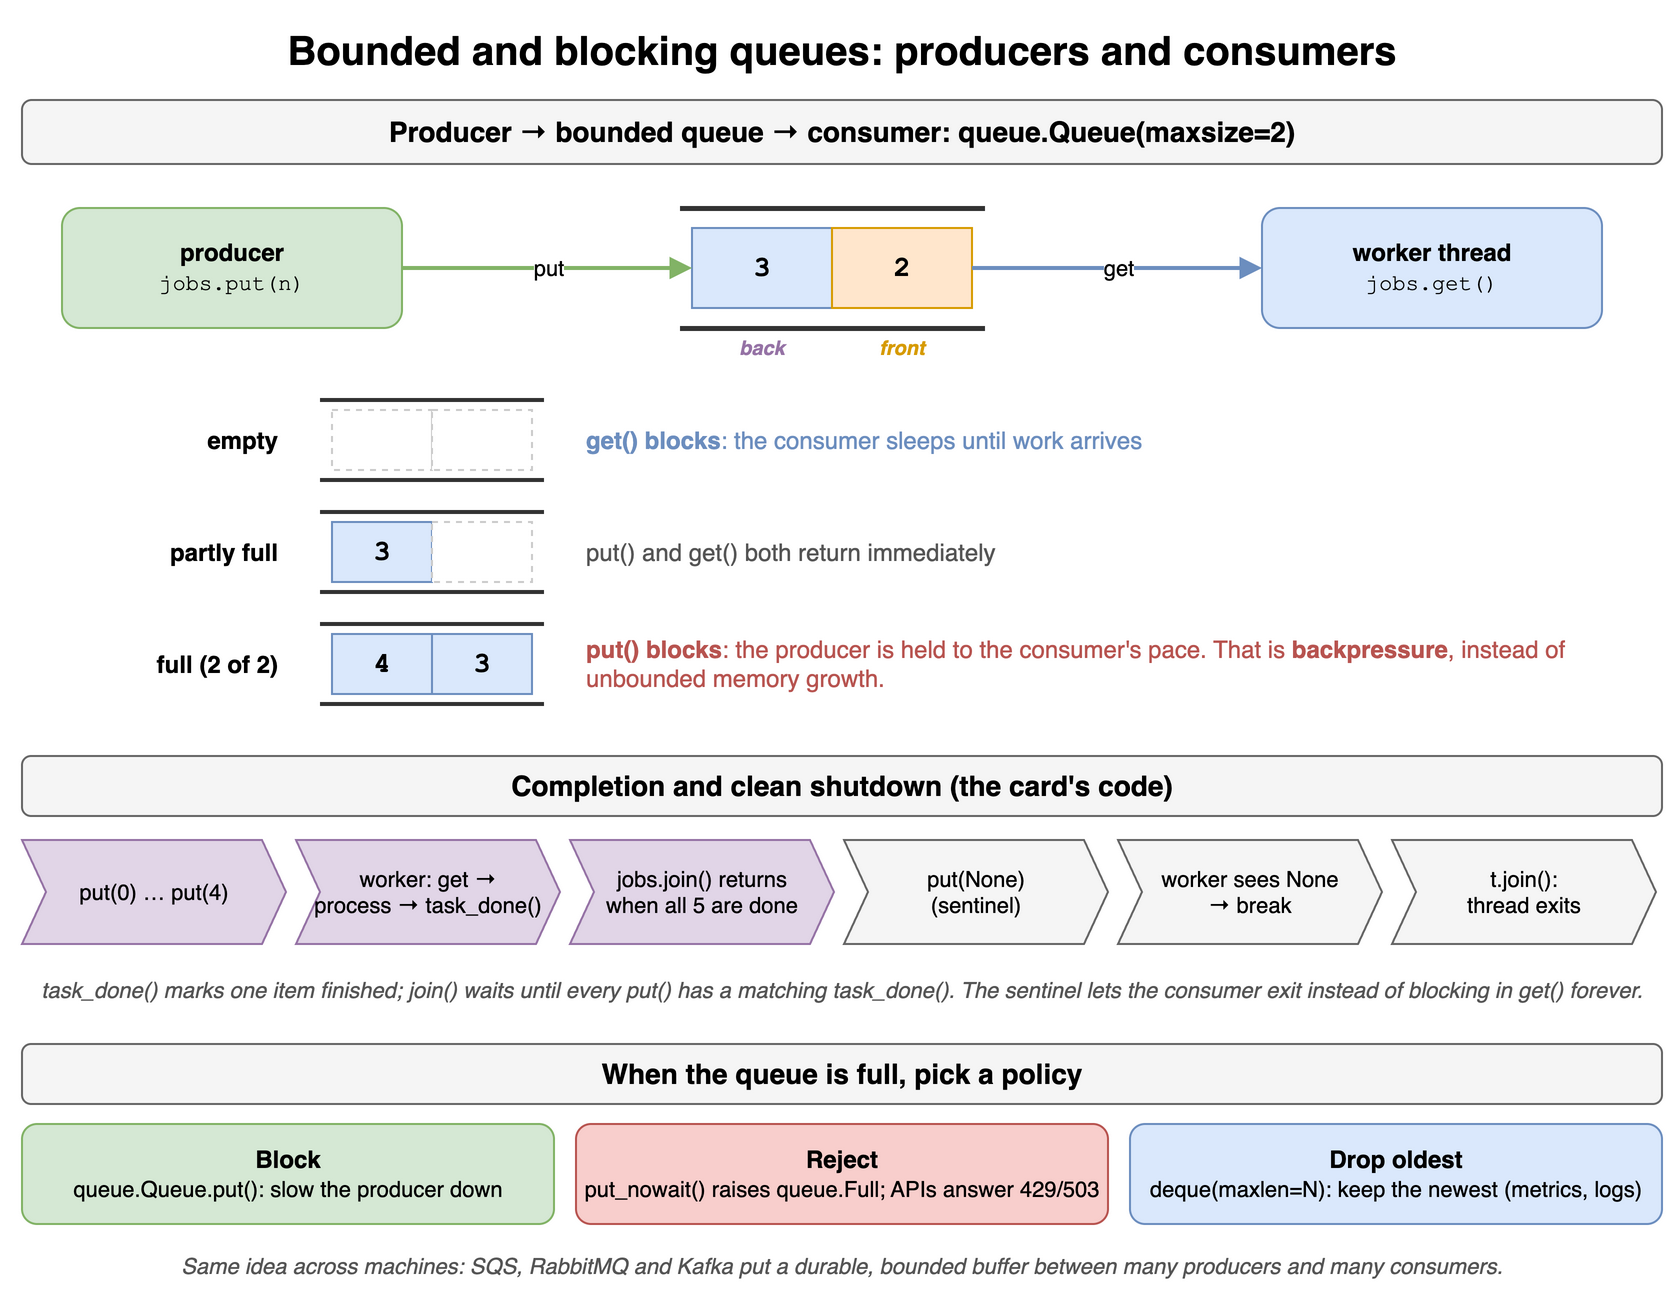

The diagram above was exported from draw.io. Its source (the exported page's mxGraphModel, read from the mxfile embedded in the PNG):
<mxGraphModel dx="900" dy="660" grid="1" gridSize="10" guides="1" tooltips="1" connect="1" arrows="1" fold="1" page="1" pageScale="1" pageWidth="900" pageHeight="660" math="0" shadow="0">
  <root>
    <mxCell id="0" />
    <mxCell id="1" parent="0" />
    <mxCell id="p16c1" value="Bounded and blocking queues: producers and consumers" style="text;html=1;align=center;verticalAlign=middle;whiteSpace=wrap;fontSize=20;fontStyle=1;" vertex="1" parent="1">
      <mxGeometry x="40" y="10" width="820" height="30" as="geometry" />
    </mxCell>
    <mxCell id="p16c2" value="Producer → bounded queue → consumer:  queue.Queue(maxsize=2)" style="rounded=1;whiteSpace=wrap;html=1;fillColor=#f5f5f5;strokeColor=#666666;fontStyle=1;fontSize=14;" vertex="1" parent="1">
      <mxGeometry x="40" y="50" width="820" height="32" as="geometry" />
    </mxCell>
    <mxCell id="p16c3" value="&lt;b&gt;producer&lt;/b&gt;&lt;br&gt;&lt;span style='font-family:Courier New;font-size:11px'&gt;jobs.put(n)&lt;/span&gt;" style="rounded=1;whiteSpace=wrap;html=1;fillColor=#d5e8d4;strokeColor=#82b366;" vertex="1" parent="1">
      <mxGeometry x="60" y="104" width="170" height="60" as="geometry" />
    </mxCell>
    <mxCell id="p16c4" value="" style="shape=partialRectangle;whiteSpace=wrap;html=1;left=0;right=0;fillColor=none;strokeWidth=2.5;strokeColor=#333333;" vertex="1" parent="1">
      <mxGeometry x="370" y="104" width="150" height="60" as="geometry" />
    </mxCell>
    <mxCell id="p16c5" value="3" style="rounded=0;whiteSpace=wrap;html=1;fontStyle=1;fontSize=14;fillColor=#dae8fc;strokeColor=#6c8ebf;fontFamily=Courier New;" vertex="1" parent="1">
      <mxGeometry x="375" y="114" width="70" height="40" as="geometry" />
    </mxCell>
    <mxCell id="p16c6" value="2" style="rounded=0;whiteSpace=wrap;html=1;fontStyle=1;fontSize=14;fillColor=#ffe6cc;strokeColor=#d79b00;fontFamily=Courier New;" vertex="1" parent="1">
      <mxGeometry x="445" y="114" width="70" height="40" as="geometry" />
    </mxCell>
    <mxCell id="p16c7" value="&lt;b&gt;worker thread&lt;/b&gt;&lt;br&gt;&lt;span style='font-family:Courier New;font-size:11px'&gt;jobs.get()&lt;/span&gt;" style="rounded=1;whiteSpace=wrap;html=1;fillColor=#dae8fc;strokeColor=#6c8ebf;" vertex="1" parent="1">
      <mxGeometry x="660" y="104" width="170" height="60" as="geometry" />
    </mxCell>
    <mxCell id="p16c8" value="put" style="endArrow=block;html=1;strokeWidth=2;strokeColor=#82b366;fontSize=11;labelBackgroundColor=#ffffff;" edge="1" parent="1" source="p16c3" target="p16c5">
      <mxGeometry relative="1" as="geometry" />
    </mxCell>
    <mxCell id="p16c9" value="get" style="endArrow=block;html=1;strokeWidth=2;strokeColor=#6c8ebf;fontSize=11;labelBackgroundColor=#ffffff;" edge="1" parent="1" source="p16c6" target="p16c7">
      <mxGeometry relative="1" as="geometry" />
    </mxCell>
    <mxCell id="p16c10" value="back" style="text;html=1;align=center;verticalAlign=middle;whiteSpace=wrap;fontSize=10;fontStyle=3;fontColor=#9673a6;" vertex="1" parent="1">
      <mxGeometry x="375" y="166" width="70" height="16" as="geometry" />
    </mxCell>
    <mxCell id="p16c11" value="front" style="text;html=1;align=center;verticalAlign=middle;whiteSpace=wrap;fontSize=10;fontStyle=3;fontColor=#d79b00;" vertex="1" parent="1">
      <mxGeometry x="445" y="166" width="70" height="16" as="geometry" />
    </mxCell>
    <mxCell id="p16c12" value="empty" style="text;html=1;align=center;verticalAlign=middle;whiteSpace=wrap;fontStyle=1;align=right;" vertex="1" parent="1">
      <mxGeometry x="40" y="200" width="130" height="40" as="geometry" />
    </mxCell>
    <mxCell id="p16c13" value="" style="shape=partialRectangle;whiteSpace=wrap;html=1;left=0;right=0;fillColor=none;strokeWidth=2.5;strokeColor=#333333;strokeWidth=2;" vertex="1" parent="1">
      <mxGeometry x="190" y="200" width="110" height="40" as="geometry" />
    </mxCell>
    <mxCell id="p16c14" value="" style="rounded=0;html=1;fillColor=#ffffff;strokeColor=#cccccc;dashed=1;fontFamily=Courier New;" vertex="1" parent="1">
      <mxGeometry x="195" y="205" width="50" height="30" as="geometry" />
    </mxCell>
    <mxCell id="p16c15" value="" style="rounded=0;html=1;fillColor=#ffffff;strokeColor=#cccccc;dashed=1;fontFamily=Courier New;" vertex="1" parent="1">
      <mxGeometry x="245" y="205" width="50" height="30" as="geometry" />
    </mxCell>
    <mxCell id="p16c16" value="&lt;b&gt;get() blocks&lt;/b&gt;: the consumer sleeps until work arrives" style="text;html=1;align=center;verticalAlign=middle;whiteSpace=wrap;fontSize=12;align=left;fontColor=#6c8ebf;" vertex="1" parent="1">
      <mxGeometry x="320" y="200" width="540" height="40" as="geometry" />
    </mxCell>
    <mxCell id="p16c17" value="partly full" style="text;html=1;align=center;verticalAlign=middle;whiteSpace=wrap;fontStyle=1;align=right;" vertex="1" parent="1">
      <mxGeometry x="40" y="256" width="130" height="40" as="geometry" />
    </mxCell>
    <mxCell id="p16c18" value="" style="shape=partialRectangle;whiteSpace=wrap;html=1;left=0;right=0;fillColor=none;strokeWidth=2.5;strokeColor=#333333;strokeWidth=2;" vertex="1" parent="1">
      <mxGeometry x="190" y="256" width="110" height="40" as="geometry" />
    </mxCell>
    <mxCell id="p16c19" value="3" style="rounded=0;whiteSpace=wrap;html=1;fontStyle=1;fontSize=14;fillColor=#dae8fc;strokeColor=#6c8ebf;fontFamily=Courier New;" vertex="1" parent="1">
      <mxGeometry x="195" y="261" width="50" height="30" as="geometry" />
    </mxCell>
    <mxCell id="p16c20" value="" style="rounded=0;html=1;fillColor=#ffffff;strokeColor=#cccccc;dashed=1;fontFamily=Courier New;" vertex="1" parent="1">
      <mxGeometry x="245" y="261" width="50" height="30" as="geometry" />
    </mxCell>
    <mxCell id="p16c21" value="put() and get() both return immediately" style="text;html=1;align=center;verticalAlign=middle;whiteSpace=wrap;fontSize=12;align=left;fontColor=#555555;" vertex="1" parent="1">
      <mxGeometry x="320" y="256" width="540" height="40" as="geometry" />
    </mxCell>
    <mxCell id="p16c22" value="full (2 of 2)" style="text;html=1;align=center;verticalAlign=middle;whiteSpace=wrap;fontStyle=1;align=right;" vertex="1" parent="1">
      <mxGeometry x="40" y="312" width="130" height="40" as="geometry" />
    </mxCell>
    <mxCell id="p16c23" value="" style="shape=partialRectangle;whiteSpace=wrap;html=1;left=0;right=0;fillColor=none;strokeWidth=2.5;strokeColor=#333333;strokeWidth=2;" vertex="1" parent="1">
      <mxGeometry x="190" y="312" width="110" height="40" as="geometry" />
    </mxCell>
    <mxCell id="p16c24" value="4" style="rounded=0;whiteSpace=wrap;html=1;fontStyle=1;fontSize=14;fillColor=#dae8fc;strokeColor=#6c8ebf;fontFamily=Courier New;" vertex="1" parent="1">
      <mxGeometry x="195" y="317" width="50" height="30" as="geometry" />
    </mxCell>
    <mxCell id="p16c25" value="3" style="rounded=0;whiteSpace=wrap;html=1;fontStyle=1;fontSize=14;fillColor=#dae8fc;strokeColor=#6c8ebf;fontFamily=Courier New;" vertex="1" parent="1">
      <mxGeometry x="245" y="317" width="50" height="30" as="geometry" />
    </mxCell>
    <mxCell id="p16c26" value="&lt;b&gt;put() blocks&lt;/b&gt;: the producer is held to the consumer's pace. That is &lt;b&gt;backpressure&lt;/b&gt;, instead of unbounded memory growth." style="text;html=1;align=center;verticalAlign=middle;whiteSpace=wrap;fontSize=12;align=left;fontColor=#b85450;" vertex="1" parent="1">
      <mxGeometry x="320" y="312" width="540" height="40" as="geometry" />
    </mxCell>
    <mxCell id="p16c27" value="Completion and clean shutdown (the card's code)" style="rounded=1;whiteSpace=wrap;html=1;fillColor=#f5f5f5;strokeColor=#666666;fontStyle=1;fontSize=14;" vertex="1" parent="1">
      <mxGeometry x="40" y="378" width="820" height="30" as="geometry" />
    </mxCell>
    <mxCell id="p16c28" value="put(0) … put(4)" style="shape=step;perimeter=stepPerimeter;whiteSpace=wrap;html=1;fixedSize=1;size=12;fontSize=11;fillColor=#e1d5e7;strokeColor=#9673a6;" vertex="1" parent="1">
      <mxGeometry x="40" y="420" width="132" height="52" as="geometry" />
    </mxCell>
    <mxCell id="p16c29" value="worker: get →&lt;br&gt;process → task_done()" style="shape=step;perimeter=stepPerimeter;whiteSpace=wrap;html=1;fixedSize=1;size=12;fontSize=11;fillColor=#e1d5e7;strokeColor=#9673a6;" vertex="1" parent="1">
      <mxGeometry x="177" y="420" width="132" height="52" as="geometry" />
    </mxCell>
    <mxCell id="p16c30" value="jobs.join() returns&lt;br&gt;when all 5 are done" style="shape=step;perimeter=stepPerimeter;whiteSpace=wrap;html=1;fixedSize=1;size=12;fontSize=11;fillColor=#e1d5e7;strokeColor=#9673a6;" vertex="1" parent="1">
      <mxGeometry x="314" y="420" width="132" height="52" as="geometry" />
    </mxCell>
    <mxCell id="p16c31" value="put(None)&lt;br&gt;(sentinel)" style="shape=step;perimeter=stepPerimeter;whiteSpace=wrap;html=1;fixedSize=1;size=12;fontSize=11;fillColor=#f5f5f5;strokeColor=#666666;" vertex="1" parent="1">
      <mxGeometry x="451" y="420" width="132" height="52" as="geometry" />
    </mxCell>
    <mxCell id="p16c32" value="worker sees None&lt;br&gt;→ break" style="shape=step;perimeter=stepPerimeter;whiteSpace=wrap;html=1;fixedSize=1;size=12;fontSize=11;fillColor=#f5f5f5;strokeColor=#666666;" vertex="1" parent="1">
      <mxGeometry x="588" y="420" width="132" height="52" as="geometry" />
    </mxCell>
    <mxCell id="p16c33" value="t.join():&lt;br&gt;thread exits" style="shape=step;perimeter=stepPerimeter;whiteSpace=wrap;html=1;fixedSize=1;size=12;fontSize=11;fillColor=#f5f5f5;strokeColor=#666666;" vertex="1" parent="1">
      <mxGeometry x="725" y="420" width="132" height="52" as="geometry" />
    </mxCell>
    <mxCell id="p16c34" value="task_done() marks one item finished; join() waits until every put() has a matching task_done(). The sentinel lets the consumer exit instead of blocking in get() forever." style="text;html=1;align=center;verticalAlign=middle;whiteSpace=wrap;fontSize=11;fontStyle=2;fontColor=#555555;" vertex="1" parent="1">
      <mxGeometry x="40" y="478" width="820" height="34" as="geometry" />
    </mxCell>
    <mxCell id="p16c35" value="When the queue is full, pick a policy" style="rounded=1;whiteSpace=wrap;html=1;fillColor=#f5f5f5;strokeColor=#666666;fontStyle=1;fontSize=14;" vertex="1" parent="1">
      <mxGeometry x="40" y="522" width="820" height="30" as="geometry" />
    </mxCell>
    <mxCell id="p16c36" value="&lt;b&gt;Block&lt;/b&gt;&lt;br&gt;&lt;span style='font-size:11px'&gt;queue.Queue.put(): slow the producer down&lt;/span&gt;" style="rounded=1;whiteSpace=wrap;html=1;fillColor=#d5e8d4;strokeColor=#82b366;" vertex="1" parent="1">
      <mxGeometry x="40" y="562" width="266" height="50" as="geometry" />
    </mxCell>
    <mxCell id="p16c37" value="&lt;b&gt;Reject&lt;/b&gt;&lt;br&gt;&lt;span style='font-size:11px'&gt;put_nowait() raises queue.Full; APIs answer 429/503&lt;/span&gt;" style="rounded=1;whiteSpace=wrap;html=1;fillColor=#f8cecc;strokeColor=#b85450;" vertex="1" parent="1">
      <mxGeometry x="317" y="562" width="266" height="50" as="geometry" />
    </mxCell>
    <mxCell id="p16c38" value="&lt;b&gt;Drop oldest&lt;/b&gt;&lt;br&gt;&lt;span style='font-size:11px'&gt;deque(maxlen=N): keep the newest (metrics, logs)&lt;/span&gt;" style="rounded=1;whiteSpace=wrap;html=1;fillColor=#dae8fc;strokeColor=#6c8ebf;" vertex="1" parent="1">
      <mxGeometry x="594" y="562" width="266" height="50" as="geometry" />
    </mxCell>
    <mxCell id="p16c39" value="Same idea across machines: SQS, RabbitMQ and Kafka put a durable, bounded buffer between many producers and many consumers." style="text;html=1;align=center;verticalAlign=middle;whiteSpace=wrap;fontSize=11;fontStyle=2;fontColor=#555555;" vertex="1" parent="1">
      <mxGeometry x="40" y="622" width="820" height="22" as="geometry" />
    </mxCell>
  </root>
</mxGraphModel>